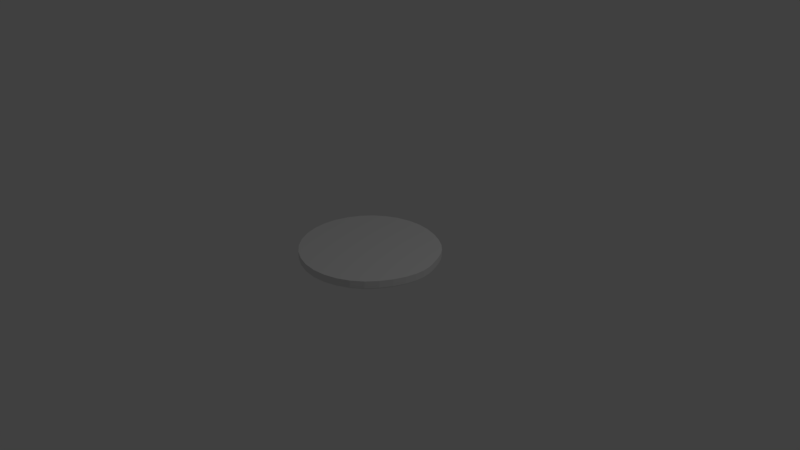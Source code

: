 # Source: zielscheibe.blend  (saved by Blender 2.78.0; exported with 4.5.12 LTS)
import bpy
from mathutils import Matrix  # noqa: F401  (used for matrix-valued properties, if any)

bpy.ops.wm.read_factory_settings(use_empty=True)
scene = bpy.context.scene
scene.name = 'Scene'

# ---- collections
col_collection_1 = bpy.data.collections.new('Collection 1'); scene.collection.children.link(col_collection_1)

# ---- world
world_world = bpy.data.worlds.new('World'); scene.world = world_world
world_world.color = (0.05088, 0.05088, 0.05088)
world_world.use_sun_shadow = False
world_world.sun_shadow_jitter_overblur = 0.0
world_world.cycles.sampling_method = 'MANUAL'

# ---- cameras
cam_camera = bpy.data.cameras.new('Camera')
cam_camera.clip_end = 100.0
cam_camera.lens = 35.0
cam_camera.sensor_width = 32.0
cam_camera.sensor_height = 18.0
cam_camera.ortho_scale = 7.314
cam_camera.dof.focus_distance = 0.0
cam_camera.dof.aperture_fstop = 128.0

# ---- lights
light_lamp = bpy.data.lights.new('Lamp', 'POINT')
light_lamp.transmission_factor = 0.0
light_lamp.cutoff_distance = 30.0
light_lamp.energy = 100.0
light_lamp.shadow_buffer_clip_start = 1.001
light_lamp.shadow_soft_size = 0.1
light_lamp.shadow_maximum_resolution = 0.006
light_lamp.use_absolute_resolution = True

# ---- meshes
me_circle = bpy.data.meshes.new('Circle')
me_circle.from_pydata([(0.0, 1.0, 0.0), (-0.7071, 0.7071, 0.0), (-1.0, -4.371e-08, 0.0), (-0.7071, -0.7071, 0.0), (8.742e-08, -1.0, 0.0), (0.7071, -0.7071, 0.0), (1.0, 1.192e-08, 0.0), (0.7071, 0.7071, 0.0), (-0.7071, 0.7071, 0.1117), (0.0, 1.0, 0.1117), (-1.0, -4.371e-08, 0.1117), (-0.7071, -0.7071, 0.1117), (8.742e-08, -1.0, 0.1117), (0.7071, -0.7071, 0.1117), (1.0, 1.192e-08, 0.1117), (0.7071, 0.7071, 0.1117), (-0.7071, 0.7071, 0.1117), (0.0, 1.0, 0.1117), (-1.0, -4.371e-08, 0.1117), (-0.7071, -0.7071, 0.1117), (8.742e-08, -1.0, 0.1117), (0.7071, -0.7071, 0.1117), (1.0, 1.192e-08, 0.1117), (0.7071, 0.7071, 0.1117), (0.7071, 0.7071, 0.1117), (1.0, 1.192e-08, 0.1117), (0.7071, -0.7071, 0.1117), (8.742e-08, -1.0, 0.1117), (-0.7071, -0.7071, 0.1117), (-1.0, -4.371e-08, 0.1117), (-0.7071, 0.7071, 0.1117), (0.0, 1.0, 0.1117), (0.8536, 0.3536, 0.0), (0.8536, 0.3536, 0.1117), (0.8536, 0.3536, 0.1117), (0.8536, 0.3536, 0.1117), (1.0, 1.192e-08, 0.0), (8.742e-08, -1.0, 0.0), (-1.0, -4.371e-08, 0.0), (0.0, 1.0, 0.0), (0.7071, 0.7071, 0.0), (0.7071, -0.7071, 0.0), (-0.7071, -0.7071, 0.0), (-0.7071, 0.7071, 0.0), (0.8536, 0.3536, 0.0)], [], [(1, 0, 7, 32, 6, 5, 4, 3, 2), (10, 11, 19, 18), (35, 24, 15, 33), (27, 26, 13, 12), (29, 28, 11, 10), (31, 30, 8, 9), (24, 31, 9, 15), (26, 25, 14, 13), (28, 27, 12, 11), (30, 29, 10, 8), (16, 18, 19, 20, 21, 22, 34, 23, 17), (9, 8, 16, 17), (15, 9, 17, 23), (13, 14, 22, 21), (11, 12, 20, 19), (8, 10, 18, 16), (33, 15, 23, 34), (12, 13, 21, 20), (43, 38, 29, 30), (42, 37, 27, 28), (41, 36, 25, 26), (40, 39, 31, 24), (39, 43, 30, 31), (38, 42, 28, 29), (37, 41, 26, 27), (44, 40, 24, 35), (36, 44, 35, 25), (14, 33, 34, 22), (25, 35, 33, 14), (6, 32, 44, 36), (32, 7, 40, 44), (4, 5, 41, 37), (2, 3, 42, 38), (0, 1, 43, 39), (7, 0, 39, 40), (5, 6, 36, 41), (3, 4, 37, 42), (1, 2, 38, 43)])
me_circle.use_remesh_preserve_volume = False
me_circle.use_remesh_preserve_attributes = False
me_circle.use_mirror_vertex_groups = False
me_circle.update()

# ---- objects
ob_circle = bpy.data.objects.new('Circle', me_circle)
ob_lamp = bpy.data.objects.new('Lamp', light_lamp)
ob_camera = bpy.data.objects.new('Camera', cam_camera)

# ---- transforms, parenting, visibility, modifiers, constraints
ob_circle.location = (0.0, 0.0, 0.0)
ob_circle.lineart.crease_threshold = 0.0
_m = ob_circle.modifiers.new('Subsurf', 'SUBSURF')
_m.uv_smooth = 'PRESERVE_CORNERS'
_m.quality = 2
_m.levels = 2
_m.show_only_control_edges = False
ob_lamp.location = (4.076, 1.005, 5.904)
ob_lamp.rotation_euler = (0.6503, 0.05522, 1.866)
ob_lamp.lock_rotations_4d = False
ob_lamp.empty_display_type = 'ARROWS'
ob_lamp.color = (0.0, 0.0, 0.0, 0.0)
ob_lamp.lineart.crease_threshold = 0.0
ob_camera.location = (7.481, -6.508, 5.344)
ob_camera.rotation_euler = (1.109, 0.0, 0.8149)
ob_camera.lock_rotations_4d = False
ob_camera.empty_display_type = 'ARROWS'
ob_camera.color = (0.0, 0.0, 0.0, 0.0)
ob_camera.display_type = 'WIRE'
ob_camera.lineart.crease_threshold = 0.0

# ---- collection membership
col_collection_1.objects.link(ob_circle)
col_collection_1.objects.link(ob_lamp)
col_collection_1.objects.link(ob_camera)

# ---- scene / render settings (as saved in the file)
scene.camera = ob_camera
scene.frame_start = 1; scene.frame_end = 250; scene.frame_set(1)
scene.render.engine = 'BLENDER_EEVEE_NEXT'
scene.render.resolution_percentage = 50
scene.render.dither_intensity = 0.0
scene.cycles.use_denoising = False
scene.cycles.samples = 128
scene.cycles.sampling_pattern = 'TABULATED_SOBOL'
scene.cycles.light_sampling_threshold = 0.0
scene.cycles.use_adaptive_sampling = False
scene.cycles.use_light_tree = False
scene.cycles.blur_glossy = 0.0
scene.cycles.sample_clamp_indirect = 0.0
scene.view_settings.view_transform = 'Standard'
bpy.context.view_layer.update()
